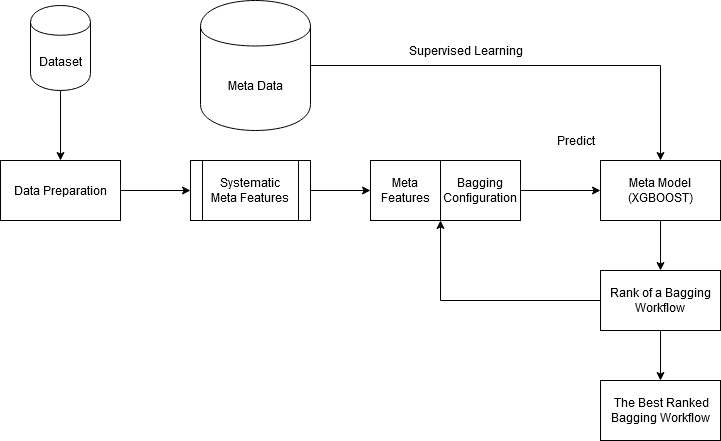

The diagram above was exported from draw.io. Its source (the exported page's mxGraphModel, read from the mxfile embedded in the PNG):
<mxGraphModel dx="1422" dy="769" grid="1" gridSize="10" guides="1" tooltips="1" connect="1" arrows="1" fold="1" page="1" pageScale="1" pageWidth="827" pageHeight="1169" math="0" shadow="0">
  <root>
    <mxCell id="0" />
    <mxCell id="1" parent="0" />
    <mxCell id="4IxFEuQDKFpJjU5Z2hDE-3" style="edgeStyle=orthogonalEdgeStyle;rounded=0;orthogonalLoop=1;jettySize=auto;html=1;entryX=0.5;entryY=0;entryDx=0;entryDy=0;" parent="1" source="4IxFEuQDKFpJjU5Z2hDE-1" target="4IxFEuQDKFpJjU5Z2hDE-2" edge="1">
      <mxGeometry relative="1" as="geometry" />
    </mxCell>
    <mxCell id="4IxFEuQDKFpJjU5Z2hDE-1" value="Meta Data" style="shape=cylinder;whiteSpace=wrap;html=1;boundedLbl=1;backgroundOutline=1;" parent="1" vertex="1">
      <mxGeometry x="230" y="120" width="110" height="130" as="geometry" />
    </mxCell>
    <mxCell id="4IxFEuQDKFpJjU5Z2hDE-13" style="edgeStyle=orthogonalEdgeStyle;rounded=0;orthogonalLoop=1;jettySize=auto;html=1;entryX=0.5;entryY=0;entryDx=0;entryDy=0;" parent="1" source="4IxFEuQDKFpJjU5Z2hDE-2" target="4IxFEuQDKFpJjU5Z2hDE-12" edge="1">
      <mxGeometry relative="1" as="geometry" />
    </mxCell>
    <mxCell id="4IxFEuQDKFpJjU5Z2hDE-2" value="Meta Model (XGBOOST)" style="rounded=0;whiteSpace=wrap;html=1;" parent="1" vertex="1">
      <mxGeometry x="630" y="280" width="120" height="60" as="geometry" />
    </mxCell>
    <mxCell id="4IxFEuQDKFpJjU5Z2hDE-9" style="edgeStyle=orthogonalEdgeStyle;rounded=0;orthogonalLoop=1;jettySize=auto;html=1;" parent="1" source="4IxFEuQDKFpJjU5Z2hDE-5" target="4IxFEuQDKFpJjU5Z2hDE-8" edge="1">
      <mxGeometry relative="1" as="geometry" />
    </mxCell>
    <mxCell id="4IxFEuQDKFpJjU5Z2hDE-5" value="Dataset" style="shape=cylinder;whiteSpace=wrap;html=1;boundedLbl=1;backgroundOutline=1;" parent="1" vertex="1">
      <mxGeometry x="60" y="125" width="60" height="85" as="geometry" />
    </mxCell>
    <mxCell id="4IxFEuQDKFpJjU5Z2hDE-6" value="Supervised Learning" style="text;html=1;align=center;verticalAlign=middle;resizable=0;points=[];autosize=1;" parent="1" vertex="1">
      <mxGeometry x="430" y="160" width="130" height="20" as="geometry" />
    </mxCell>
    <mxCell id="4IxFEuQDKFpJjU5Z2hDE-15" style="edgeStyle=orthogonalEdgeStyle;rounded=0;orthogonalLoop=1;jettySize=auto;html=1;" parent="1" source="4IxFEuQDKFpJjU5Z2hDE-7" target="4IxFEuQDKFpJjU5Z2hDE-14" edge="1">
      <mxGeometry relative="1" as="geometry" />
    </mxCell>
    <mxCell id="4IxFEuQDKFpJjU5Z2hDE-7" value="&lt;div&gt;Systematic&lt;br&gt;&lt;/div&gt;&lt;div&gt;Meta Features&lt;/div&gt;" style="shape=process;whiteSpace=wrap;html=1;backgroundOutline=1;" parent="1" vertex="1">
      <mxGeometry x="220" y="280" width="120" height="60" as="geometry" />
    </mxCell>
    <mxCell id="4IxFEuQDKFpJjU5Z2hDE-10" style="edgeStyle=orthogonalEdgeStyle;rounded=0;orthogonalLoop=1;jettySize=auto;html=1;" parent="1" source="4IxFEuQDKFpJjU5Z2hDE-8" target="4IxFEuQDKFpJjU5Z2hDE-7" edge="1">
      <mxGeometry relative="1" as="geometry" />
    </mxCell>
    <mxCell id="4IxFEuQDKFpJjU5Z2hDE-8" value="Data Preparation" style="rounded=0;whiteSpace=wrap;html=1;" parent="1" vertex="1">
      <mxGeometry x="30" y="280" width="120" height="60" as="geometry" />
    </mxCell>
    <mxCell id="qZvVMqlq6yARQpa-3WwY-6" style="edgeStyle=orthogonalEdgeStyle;rounded=0;orthogonalLoop=1;jettySize=auto;html=1;" edge="1" parent="1" source="4IxFEuQDKFpJjU5Z2hDE-12" target="qZvVMqlq6yARQpa-3WwY-5">
      <mxGeometry relative="1" as="geometry" />
    </mxCell>
    <mxCell id="qZvVMqlq6yARQpa-3WwY-17" style="edgeStyle=orthogonalEdgeStyle;rounded=0;orthogonalLoop=1;jettySize=auto;html=1;entryX=1;entryY=1;entryDx=0;entryDy=0;" edge="1" parent="1" source="4IxFEuQDKFpJjU5Z2hDE-12" target="4IxFEuQDKFpJjU5Z2hDE-14">
      <mxGeometry relative="1" as="geometry" />
    </mxCell>
    <mxCell id="4IxFEuQDKFpJjU5Z2hDE-12" value="Rank of a Bagging Workflow" style="rounded=0;whiteSpace=wrap;html=1;" parent="1" vertex="1">
      <mxGeometry x="630" y="390" width="120" height="60" as="geometry" />
    </mxCell>
    <mxCell id="4IxFEuQDKFpJjU5Z2hDE-14" value="Meta Features" style="rounded=0;whiteSpace=wrap;html=1;" parent="1" vertex="1">
      <mxGeometry x="400" y="280" width="70" height="60" as="geometry" />
    </mxCell>
    <mxCell id="qZvVMqlq6yARQpa-3WwY-5" value="&amp;nbsp;The Best Ranked Bagging Workflow" style="rounded=0;whiteSpace=wrap;html=1;" vertex="1" parent="1">
      <mxGeometry x="630" y="500" width="120" height="60" as="geometry" />
    </mxCell>
    <mxCell id="qZvVMqlq6yARQpa-3WwY-10" value="Predict" style="text;html=1;align=center;verticalAlign=middle;resizable=0;points=[];autosize=1;" vertex="1" parent="1">
      <mxGeometry x="580" y="250" width="50" height="20" as="geometry" />
    </mxCell>
    <mxCell id="qZvVMqlq6yARQpa-3WwY-16" style="edgeStyle=orthogonalEdgeStyle;rounded=0;orthogonalLoop=1;jettySize=auto;html=1;" edge="1" parent="1" source="qZvVMqlq6yARQpa-3WwY-13" target="4IxFEuQDKFpJjU5Z2hDE-2">
      <mxGeometry relative="1" as="geometry" />
    </mxCell>
    <mxCell id="qZvVMqlq6yARQpa-3WwY-13" value="Bagging Configuration" style="rounded=0;whiteSpace=wrap;html=1;" vertex="1" parent="1">
      <mxGeometry x="470" y="280" width="80" height="60" as="geometry" />
    </mxCell>
  </root>
</mxGraphModel>